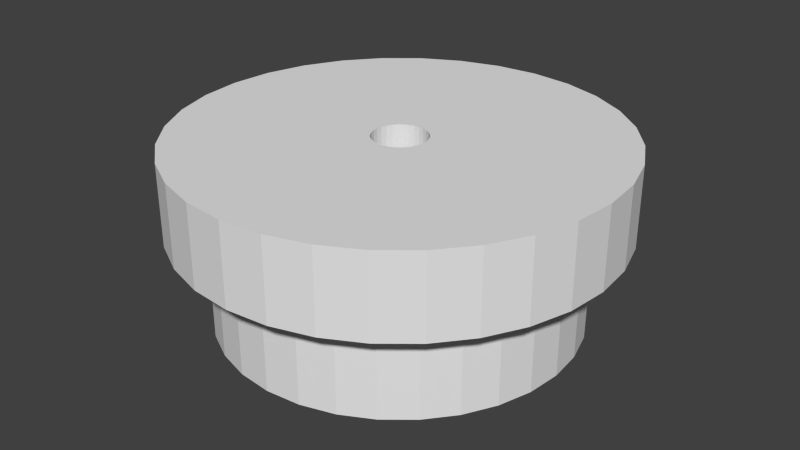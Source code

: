 # Source: cache-tube-led.blend  (saved by Blender 2.72.0; exported with 4.5.12 LTS)
import bpy
from mathutils import Matrix  # noqa: F401  (used for matrix-valued properties, if any)

bpy.ops.wm.read_factory_settings(use_empty=True)
scene = bpy.context.scene
scene.name = 'Scene'

# ---- collections
col_collection_1 = bpy.data.collections.new('Collection 1'); scene.collection.children.link(col_collection_1)

# ---- world
world_world = bpy.data.worlds.new('World'); scene.world = world_world
world_world.color = (0.05088, 0.05088, 0.05088)
world_world.use_sun_shadow = False
world_world.sun_shadow_jitter_overblur = 0.0
world_world.cycles.sampling_method = 'MANUAL'
world_world.cycles.sample_map_resolution = 256

# ---- meshes
me_cylinder = bpy.data.meshes.new('Cylinder')
me_cylinder.from_pydata([(0.1951, 0.9808, 0.8352), (0.1951, 0.9808, -1.0), (0.0, 1.0, -1.0), (0.0, 1.0, 0.8352), (0.9808, -0.1951, 0.8352), (1.0, 7.55e-08, 0.8352), (0.9808, 0.1951, 0.8352), (0.9239, 0.3827, 0.8352), (0.8315, 0.5556, 0.8352), (0.7071, 0.7071, 0.8352), (0.5556, 0.8315, 0.8352), (0.3827, 0.9239, 0.8352), (-0.1951, 0.9808, 0.8352), (-0.3827, 0.9239, 0.8352), (-0.5556, 0.8315, 0.8352), (-0.7071, 0.7071, 0.8352), (-0.8315, 0.5556, 0.8352), (-0.9239, 0.3827, 0.8352), (-0.9808, 0.1951, 0.8352), (-1.0, 9.656e-07, 0.8352), (-1.212, 1.17e-06, 0.8352), (-1.189, 0.2365, 0.8352), (-1.12, 0.4639, 0.8352), (-1.008, 0.6734, 0.8352), (-0.8571, 0.8571, 0.8352), (-0.6734, 1.008, 0.8352), (-0.4639, 1.12, 0.8352), (-0.2365, 1.189, 0.8352), (0.0, 1.212, 0.8352), (0.2365, 1.189, 0.8352), (0.4639, 1.12, 0.8352), (0.6734, 1.008, 0.8352), (0.8571, 0.8571, 0.8352), (1.008, 0.6734, 0.8352), (1.12, 0.4639, 0.8352), (0.3827, 0.9239, -1.0), (0.1777, 0.8935, -1.0), (1.057e-08, 0.911, -1.0), (-0.1951, 0.9808, -1.0), (0.1951, -0.9808, 0.8352), (0.3827, -0.9239, 0.8352), (0.5556, -0.8315, 0.8352), (0.7071, -0.7071, 0.8352), (0.8315, -0.5556, 0.8352), (0.9239, -0.3827, 0.8352), (1.189, 0.2365, 0.8352), (1.212, 9.151e-08, 0.8352), (1.189, -0.2365, 0.8352), (1.12, -0.4639, 0.8352), (1.008, -0.6734, 0.8352), (0.8571, -0.8571, 0.8352), (0.6734, -1.008, 0.8352), (0.4639, -1.12, 0.8352), (0.2365, -1.189, 0.8352), (-3.95e-07, -1.212, 0.8352), (-0.2365, -1.189, 0.8352), (-0.4639, -1.12, 0.8352), (-0.6734, -1.008, 0.8352), (-0.8571, -0.8571, 0.8352), (-1.008, -0.6734, 0.8352), (-1.12, -0.4639, 0.8352), (-1.189, -0.2365, 0.8352), (-0.9808, -0.1951, 0.8352), (-0.9239, -0.3827, 0.8352), (-0.8315, -0.5556, 0.8352), (-0.7071, -0.7071, 0.8352), (-0.5556, -0.8315, 0.8352), (-0.3827, -0.9239, 0.8352), (-0.1951, -0.9808, 0.8352), (-3.258e-07, -1.0, 0.8352), (0.9808, -0.1951, -1.0), (1.0, 7.55e-08, -1.0), (0.9808, 0.1951, -1.0), (0.9239, 0.3827, -1.0), (0.8315, 0.5556, -1.0), (0.7071, 0.7071, -1.0), (0.5556, 0.8315, -1.0), (-0.3827, 0.9239, -1.0), (-0.5556, 0.8315, -1.0), (-0.7071, 0.7071, -1.0), (-0.8315, 0.5556, -1.0), (-0.9239, 0.3827, -1.0), (-0.9808, 0.1951, -1.0), (-1.0, 9.656e-07, -1.0), (-1.212, 1.17e-06, 2.323), (-1.189, 0.2365, 2.323), (-1.12, 0.4639, 2.323), (-1.008, 0.6734, 2.323), (-0.8571, 0.8571, 2.323), (-0.6734, 1.008, 2.323), (-0.4639, 1.12, 2.323), (-0.2365, 1.189, 2.323), (0.0, 1.212, 2.323), (0.2365, 1.189, 2.323), (0.4639, 1.12, 2.323), (0.6734, 1.008, 2.323), (0.8571, 0.8571, 2.323), (1.008, 0.6734, 2.323), (1.12, 0.4639, 2.323), (0.3486, 0.8417, -1.0), (-0.1777, 0.8935, -1.0), (0.1777, 0.8935, 1.276), (1.057e-08, 0.911, 1.276), (-3.258e-07, -1.0, -1.0), (0.1951, -0.9808, -1.0), (0.3827, -0.9239, -1.0), (0.5556, -0.8315, -1.0), (0.7071, -0.7071, -1.0), (0.8315, -0.5556, -1.0), (0.9239, -0.3827, -1.0), (1.189, 0.2365, 2.323), (1.212, 9.151e-08, 2.323), (1.189, -0.2365, 2.323), (1.12, -0.4639, 2.323), (1.008, -0.6734, 2.323), (0.8571, -0.8571, 2.323), (0.6734, -1.008, 2.323), (0.4639, -1.12, 2.323), (0.2365, -1.189, 2.323), (-3.95e-07, -1.212, 2.323), (-0.2365, -1.189, 2.323), (-0.4639, -1.12, 2.323), (-0.6734, -1.008, 2.323), (-0.8571, -0.8571, 2.323), (-1.008, -0.6734, 2.323), (-1.12, -0.4639, 2.323), (-1.189, -0.2365, 2.323), (-0.9808, -0.1951, -1.0), (-0.9239, -0.3827, -1.0), (-0.8315, -0.5556, -1.0), (-0.7071, -0.7071, -1.0), (-0.5556, -0.8315, -1.0), (-0.3827, -0.9239, -1.0), (-0.1951, -0.9808, -1.0), (0.8935, -0.1777, -1.0), (0.911, 9.414e-08, -1.0), (0.8935, 0.1777, -1.0), (0.8417, 0.3486, -1.0), (0.7575, 0.5061, -1.0), (0.6442, 0.6442, -1.0), (0.5061, 0.7575, -1.0), (-0.3486, 0.8417, -1.0), (-0.5061, 0.7575, -1.0), (-0.6442, 0.6442, -1.0), (-0.7575, 0.5061, -1.0), (-0.8417, 0.3486, -1.0), (-0.8935, 0.1777, -1.0), (-0.911, 9.05e-07, -1.0), (-4.937e-08, -0.1515, 2.323), (-0.02956, -0.1486, 2.323), (-0.05798, -0.14, 2.323), (-0.08418, -0.126, 2.323), (-0.1071, -0.1071, 2.323), (-0.126, -0.08418, 2.323), (-0.14, -0.05798, 2.323), (-0.1486, -0.02956, 2.323), (-0.1515, 1.463e-07, 2.323), (-0.1486, 0.02956, 2.323), (-0.14, 0.05798, 2.323), (-0.126, 0.08418, 2.323), (-0.1071, 0.1071, 2.323), (-0.08418, 0.126, 2.323), (-0.05798, 0.14, 2.323), (-0.02956, 0.1486, 2.323), (0.0, 0.1515, 2.323), (0.02956, 0.1486, 2.323), (0.05798, 0.14, 2.323), (0.08418, 0.126, 2.323), (0.1071, 0.1071, 2.323), (0.126, 0.08418, 2.323), (0.14, 0.05798, 2.323), (0.1486, 0.02956, 2.323), (0.1515, 1.144e-08, 2.323), (0.1486, -0.02956, 2.323), (0.14, -0.05798, 2.323), (0.126, -0.08418, 2.323), (0.1071, -0.1071, 2.323), (0.08418, -0.126, 2.323), (0.05798, -0.14, 2.323), (0.02956, -0.1486, 2.323), (0.3486, 0.8417, 1.276), (-0.1777, 0.8935, 1.276), (0.8417, -0.3486, 1.276), (0.7575, -0.5061, 1.276), (0.6442, -0.6442, 1.276), (0.5061, -0.7575, 1.276), (0.3486, -0.8417, 1.276), (0.1777, -0.8935, 1.276), (-2.863e-07, -0.911, 1.276), (-0.1777, -0.8935, 1.276), (-0.3486, -0.8417, 1.276), (-0.5061, -0.7575, 1.276), (-0.6442, -0.6442, 1.276), (-0.7575, -0.5061, 1.276), (-0.8417, -0.3486, 1.276), (-0.8935, -0.1777, 1.276), (-0.911, 9.05e-07, 1.276), (-0.1515, 1.463e-07, 1.276), (-0.1486, -0.02956, 1.276), (-0.14, -0.05798, 1.276), (-0.126, -0.08418, 1.276), (-0.1071, -0.1071, 1.276), (-0.08418, -0.126, 1.276), (-0.05798, -0.14, 1.276), (-0.02956, -0.1486, 1.276), (-4.937e-08, -0.1515, 1.276), (0.02956, -0.1486, 1.276), (0.05798, -0.14, 1.276), (0.08418, -0.126, 1.276), (0.1071, -0.1071, 1.276), (0.126, -0.08418, 1.276), (0.14, -0.05798, 1.276), (0.1486, -0.02956, 1.276), (0.1515, 1.144e-08, 1.276), (0.5061, 0.7575, 1.276), (0.6442, 0.6442, 1.276), (0.7575, 0.5061, 1.276), (0.8417, 0.3486, 1.276), (0.8935, 0.1777, 1.276), (0.911, 9.414e-08, 1.276), (0.8935, -0.1777, 1.276), (0.1486, 0.02956, 1.276), (0.14, 0.05798, 1.276), (0.126, 0.08418, 1.276), (0.1071, 0.1071, 1.276), (0.08418, 0.126, 1.276), (0.05798, 0.14, 1.276), (0.02956, 0.1486, 1.276), (0.0, 0.1515, 1.276), (-0.02956, 0.1486, 1.276), (-0.05798, 0.14, 1.276), (-0.08418, 0.126, 1.276), (-0.1071, 0.1071, 1.276), (-0.126, 0.08418, 1.276), (-0.14, 0.05798, 1.276), (-0.1486, 0.02956, 1.276), (-0.8935, 0.1777, 1.276), (-0.8417, 0.3486, 1.276), (-0.7575, 0.5061, 1.276), (-0.6442, 0.6442, 1.276), (-0.5061, 0.7575, 1.276), (-0.3486, 0.8417, 1.276), (-2.863e-07, -0.911, -1.0), (0.1777, -0.8935, -1.0), (0.3486, -0.8417, -1.0), (0.5061, -0.7575, -1.0), (0.6442, -0.6442, -1.0), (0.7575, -0.5061, -1.0), (0.8417, -0.3486, -1.0), (-0.8935, -0.1777, -1.0), (-0.8417, -0.3486, -1.0), (-0.7575, -0.5061, -1.0), (-0.6442, -0.6442, -1.0), (-0.5061, -0.7575, -1.0), (-0.3486, -0.8417, -1.0), (-0.1777, -0.8935, -1.0)], [], [(0, 1, 2, 3), (4, 5, 6, 7, 8, 9, 10, 11, 0, 3, 12, 13, 14, 15, 16, 17, 18, 19, 20, 21, 22, 23, 24, 25, 26, 27, 28, 29, 30, 31, 32, 33, 34), (11, 35, 1, 0), (2, 1, 36, 37), (3, 2, 38, 12), (39, 40, 41, 42, 43, 44, 4, 34, 45, 46, 47, 48, 49, 50, 51, 52, 53, 54, 55, 56, 57, 58, 59, 60, 61, 20, 19, 62, 63, 64, 65, 66, 67, 68, 69), (4, 70, 71, 5), (5, 71, 72, 6), (6, 72, 73, 7), (7, 73, 74, 8), (8, 74, 75, 9), (9, 75, 76, 10), (10, 76, 35, 11), (12, 38, 77, 13), (13, 77, 78, 14), (14, 78, 79, 15), (15, 79, 80, 16), (16, 80, 81, 17), (17, 81, 82, 18), (18, 82, 83, 19), (20, 84, 85, 21), (21, 85, 86, 22), (22, 86, 87, 23), (23, 87, 88, 24), (24, 88, 89, 25), (25, 89, 90, 26), (26, 90, 91, 27), (27, 91, 92, 28), (28, 92, 93, 29), (29, 93, 94, 30), (30, 94, 95, 31), (31, 95, 96, 32), (32, 96, 97, 33), (33, 97, 98, 34), (1, 35, 99, 36), (38, 2, 37, 100), (37, 36, 101, 102), (69, 103, 104, 39), (39, 104, 105, 40), (40, 105, 106, 41), (41, 106, 107, 42), (42, 107, 108, 43), (43, 108, 109, 44), (44, 109, 70, 4), (34, 98, 110, 45), (45, 110, 111, 46), (46, 111, 112, 47), (47, 112, 113, 48), (48, 113, 114, 49), (49, 114, 115, 50), (50, 115, 116, 51), (51, 116, 117, 52), (52, 117, 118, 53), (53, 118, 119, 54), (54, 119, 120, 55), (55, 120, 121, 56), (56, 121, 122, 57), (57, 122, 123, 58), (58, 123, 124, 59), (59, 124, 125, 60), (60, 125, 126, 61), (61, 126, 84, 20), (19, 83, 127, 62), (62, 127, 128, 63), (63, 128, 129, 64), (64, 129, 130, 65), (65, 130, 131, 66), (66, 131, 132, 67), (67, 132, 133, 68), (68, 133, 103, 69), (71, 70, 134, 135), (72, 71, 135, 136), (73, 72, 136, 137), (74, 73, 137, 138), (75, 74, 138, 139), (76, 75, 139, 140), (35, 76, 140, 99), (77, 38, 100, 141), (78, 77, 141, 142), (79, 78, 142, 143), (80, 79, 143, 144), (81, 80, 144, 145), (82, 81, 145, 146), (83, 82, 146, 147), (91, 90, 89, 88, 87, 86, 85, 84, 126, 125, 124, 123, 122, 121, 120, 119, 148, 149, 150, 151, 152, 153, 154, 155, 156, 157, 158, 159, 160, 161, 162, 163, 164, 165), (92, 91, 165, 166, 167, 168, 169, 170, 171, 172, 173, 174, 175, 176, 177, 178, 179, 148, 119, 118, 117, 116, 115, 114, 113, 112, 111, 110, 98, 97, 96, 95, 94, 93), (36, 99, 180, 101), (100, 37, 102, 181), (182, 183, 184, 185, 186, 187, 188, 189, 190, 191, 192, 193, 194, 195, 196, 197, 198, 199, 200, 201, 202, 203, 204, 205, 206, 207, 208, 209, 210, 211, 212, 213), (101, 180, 214, 215, 216, 217, 218, 219, 220, 182, 213, 221, 222, 223, 224, 225, 226, 227, 228, 229, 230, 231, 232, 233, 234, 235, 197, 196, 236, 237, 238, 239, 240, 241, 181, 102), (104, 103, 242, 243), (105, 104, 243, 244), (106, 105, 244, 245), (107, 106, 245, 246), (108, 107, 246, 247), (109, 108, 247, 248), (70, 109, 248, 134), (127, 83, 147, 249), (128, 127, 249, 250), (129, 128, 250, 251), (130, 129, 251, 252), (131, 130, 252, 253), (132, 131, 253, 254), (133, 132, 254, 255), (103, 133, 255, 242), (135, 134, 220, 219), (136, 135, 219, 218), (137, 136, 218, 217), (138, 137, 217, 216), (139, 138, 216, 215), (140, 139, 215, 214), (99, 140, 214, 180), (141, 100, 181, 241), (142, 141, 241, 240), (143, 142, 240, 239), (144, 143, 239, 238), (145, 144, 238, 237), (146, 145, 237, 236), (147, 146, 236, 196), (134, 248, 182, 220), (248, 247, 183, 182), (247, 246, 184, 183), (246, 245, 185, 184), (245, 244, 186, 185), (244, 243, 187, 186), (243, 242, 188, 187), (242, 255, 189, 188), (255, 254, 190, 189), (254, 253, 191, 190), (253, 252, 192, 191), (252, 251, 193, 192), (251, 250, 194, 193), (250, 249, 195, 194), (249, 147, 196, 195), (228, 227, 165, 164), (229, 228, 164, 163), (227, 226, 166, 165), (230, 229, 163, 162), (226, 225, 167, 166), (231, 230, 162, 161), (225, 224, 168, 167), (232, 231, 161, 160), (224, 223, 169, 168), (233, 232, 160, 159), (223, 222, 170, 169), (234, 233, 159, 158), (222, 221, 171, 170), (235, 234, 158, 157), (221, 213, 172, 171), (197, 235, 157, 156), (213, 212, 173, 172), (198, 197, 156, 155), (212, 211, 174, 173), (199, 198, 155, 154), (211, 210, 175, 174), (200, 199, 154, 153), (210, 209, 176, 175), (201, 200, 153, 152), (209, 208, 177, 176), (202, 201, 152, 151), (208, 207, 178, 177), (203, 202, 151, 150), (207, 206, 179, 178), (204, 203, 150, 149), (206, 205, 148, 179), (205, 204, 149, 148)])
me_cylinder.use_remesh_preserve_volume = False
me_cylinder.use_remesh_preserve_attributes = False
me_cylinder.use_mirror_vertex_groups = False
me_cylinder.update()

# ---- objects
ob_cylinder = bpy.data.objects.new('Cylinder', me_cylinder)

# ---- transforms, parenting, visibility, modifiers, constraints
ob_cylinder.location = (0.0, 0.0, 0.0)
ob_cylinder.scale = (1.65, 1.65, 0.5)
ob_cylinder.lineart.crease_threshold = 0.0

# ---- collection membership
col_collection_1.objects.link(ob_cylinder)

# ---- scene / render settings (as saved in the file)
scene.frame_start = 1; scene.frame_end = 250; scene.frame_set(1)
scene.render.engine = 'BLENDER_EEVEE_NEXT'
scene.render.resolution_percentage = 50
scene.render.dither_intensity = 0.0
scene.cycles.use_denoising = False
scene.cycles.samples = 10
scene.cycles.sampling_pattern = 'TABULATED_SOBOL'
scene.cycles.light_sampling_threshold = 0.0
scene.cycles.use_adaptive_sampling = False
scene.cycles.use_light_tree = False
scene.cycles.blur_glossy = 0.0
scene.cycles.pixel_filter_type = 'GAUSSIAN'
scene.cycles.sample_clamp_indirect = 0.0
scene.view_settings.view_transform = 'Standard'
bpy.context.view_layer.update()

# ---- added for rendering (the .blend has no active camera and no usable light): camera, sun
cam_auto = bpy.data.cameras.new('AutoCamera')
cam_auto.lens = 50.0
cam_auto.sensor_width = 36.0
cam_auto.clip_end = 1000.0
ob_auto_camera = bpy.data.objects.new('AutoCamera', cam_auto)
scene.collection.objects.link(ob_auto_camera)
ob_auto_camera.location = (5.45499, -6.54599, 4.69483)
ob_auto_camera.rotation_euler = (1.09748, -7.21219e-08, 0.694738)
scene.camera = ob_auto_camera
light_auto_sun = bpy.data.lights.new('AutoSun', 'SUN')
light_auto_sun.energy = 3.0
light_auto_sun.angle = 0.0523599
ob_auto_sun = bpy.data.objects.new('AutoSun', light_auto_sun)
scene.collection.objects.link(ob_auto_sun)
ob_auto_sun.rotation_euler = (0.872665, 0.174533, 0.523599)
bpy.context.view_layer.update()
